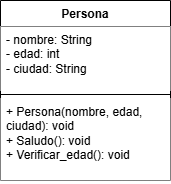

The diagram above was exported from draw.io. Its source (the exported page's mxGraphModel, read from the mxfile embedded in the PNG):
<mxGraphModel dx="1050" dy="607" grid="1" gridSize="10" guides="1" tooltips="1" connect="1" arrows="1" fold="1" page="1" pageScale="1" pageWidth="827" pageHeight="1169" math="0" shadow="0">
  <root>
    <mxCell id="0" />
    <mxCell id="1" parent="0" />
    <mxCell id="uIYC_Rvq0zLW14dva0HD-1" value="Persona" style="swimlane;fontStyle=1;align=center;verticalAlign=top;childLayout=stackLayout;horizontal=1;startSize=26;horizontalStack=0;resizeParent=1;resizeParentMax=0;resizeLast=0;collapsible=1;marginBottom=0;whiteSpace=wrap;html=1;labelBackgroundColor=none;" vertex="1" parent="1">
      <mxGeometry x="70" y="150" width="170" height="180" as="geometry" />
    </mxCell>
    <mxCell id="uIYC_Rvq0zLW14dva0HD-2" value="- nombre: String&lt;div&gt;- edad: int&lt;/div&gt;&lt;div&gt;- ciudad: String&lt;/div&gt;" style="text;strokeColor=none;align=left;verticalAlign=top;spacingLeft=4;spacingRight=4;overflow=hidden;rotatable=0;points=[[0,0.5],[1,0.5]];portConstraint=eastwest;whiteSpace=wrap;html=1;labelBackgroundColor=none;fillColor=default;" vertex="1" parent="uIYC_Rvq0zLW14dva0HD-1">
      <mxGeometry y="26" width="170" height="64" as="geometry" />
    </mxCell>
    <mxCell id="uIYC_Rvq0zLW14dva0HD-3" value="" style="line;strokeWidth=1;align=left;verticalAlign=middle;spacingTop=-1;spacingLeft=3;spacingRight=3;rotatable=0;labelPosition=right;points=[];portConstraint=eastwest;labelBackgroundColor=none;" vertex="1" parent="uIYC_Rvq0zLW14dva0HD-1">
      <mxGeometry y="90" width="170" height="8" as="geometry" />
    </mxCell>
    <mxCell id="uIYC_Rvq0zLW14dva0HD-4" value="+ Persona(nombre, edad, ciudad): void&amp;nbsp;&lt;div&gt;+ Saludo(): void&lt;/div&gt;&lt;div&gt;+ Verificar_edad(): void&lt;/div&gt;" style="text;strokeColor=none;align=left;verticalAlign=top;spacingLeft=4;spacingRight=4;overflow=hidden;rotatable=0;points=[[0,0.5],[1,0.5]];portConstraint=eastwest;whiteSpace=wrap;html=1;labelBackgroundColor=none;fillColor=default;" vertex="1" parent="uIYC_Rvq0zLW14dva0HD-1">
      <mxGeometry y="98" width="170" height="82" as="geometry" />
    </mxCell>
  </root>
</mxGraphModel>